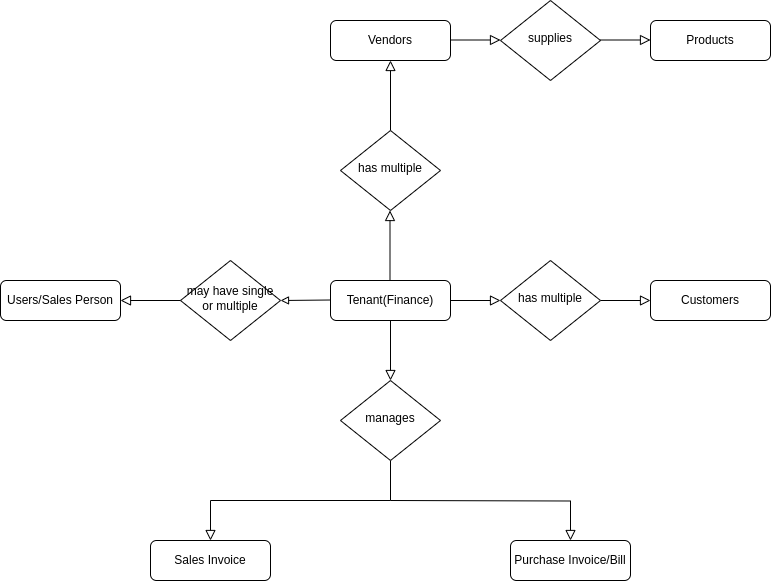

The diagram above was exported from draw.io. Its source (the exported page's mxGraphModel, read from the mxfile embedded in the PNG):
<mxGraphModel dx="1633" dy="1632" grid="1" gridSize="10" guides="1" tooltips="1" connect="1" arrows="1" fold="1" page="1" pageScale="1" pageWidth="827" pageHeight="1169" math="0" shadow="0">
  <root>
    <mxCell id="WIyWlLk6GJQsqaUBKTNV-0" />
    <mxCell id="WIyWlLk6GJQsqaUBKTNV-1" parent="WIyWlLk6GJQsqaUBKTNV-0" />
    <mxCell id="ZedJwuTiLlntfoEXIh5Q-5" value="" style="edgeStyle=orthogonalEdgeStyle;rounded=0;html=1;jettySize=auto;orthogonalLoop=1;fontSize=11;endArrow=block;endFill=0;strokeWidth=1;shadow=0;labelBackgroundColor=none;entryX=1;entryY=0.5;entryDx=0;entryDy=0;" edge="1" parent="WIyWlLk6GJQsqaUBKTNV-1" target="ZedJwuTiLlntfoEXIh5Q-1">
      <mxGeometry y="10" relative="1" as="geometry">
        <mxPoint as="offset" />
        <mxPoint x="160" y="99.5" as="sourcePoint" />
        <mxPoint x="50" y="99.5" as="targetPoint" />
      </mxGeometry>
    </mxCell>
    <mxCell id="WIyWlLk6GJQsqaUBKTNV-2" value="" style="rounded=0;html=1;jettySize=auto;orthogonalLoop=1;fontSize=11;endArrow=block;endFill=0;endSize=8;strokeWidth=1;shadow=0;labelBackgroundColor=none;edgeStyle=orthogonalEdgeStyle;" parent="WIyWlLk6GJQsqaUBKTNV-1" source="WIyWlLk6GJQsqaUBKTNV-3" target="WIyWlLk6GJQsqaUBKTNV-6" edge="1">
      <mxGeometry relative="1" as="geometry" />
    </mxCell>
    <mxCell id="WIyWlLk6GJQsqaUBKTNV-3" value="Tenant(Finance)" style="rounded=1;whiteSpace=wrap;html=1;fontSize=12;glass=0;strokeWidth=1;shadow=0;" parent="WIyWlLk6GJQsqaUBKTNV-1" vertex="1">
      <mxGeometry x="160" y="80" width="120" height="40" as="geometry" />
    </mxCell>
    <mxCell id="WIyWlLk6GJQsqaUBKTNV-4" value="" style="rounded=0;html=1;jettySize=auto;orthogonalLoop=1;fontSize=11;endArrow=block;endFill=0;endSize=8;strokeWidth=1;shadow=0;labelBackgroundColor=none;edgeStyle=orthogonalEdgeStyle;exitX=0.5;exitY=1;exitDx=0;exitDy=0;" parent="WIyWlLk6GJQsqaUBKTNV-1" source="WIyWlLk6GJQsqaUBKTNV-3" target="WIyWlLk6GJQsqaUBKTNV-10" edge="1">
      <mxGeometry y="20" relative="1" as="geometry">
        <mxPoint as="offset" />
      </mxGeometry>
    </mxCell>
    <mxCell id="WIyWlLk6GJQsqaUBKTNV-5" value="" style="edgeStyle=orthogonalEdgeStyle;rounded=0;html=1;jettySize=auto;orthogonalLoop=1;fontSize=11;endArrow=block;endFill=0;endSize=8;strokeWidth=1;shadow=0;labelBackgroundColor=none;" parent="WIyWlLk6GJQsqaUBKTNV-1" source="WIyWlLk6GJQsqaUBKTNV-6" target="WIyWlLk6GJQsqaUBKTNV-7" edge="1">
      <mxGeometry y="10" relative="1" as="geometry">
        <mxPoint as="offset" />
      </mxGeometry>
    </mxCell>
    <mxCell id="WIyWlLk6GJQsqaUBKTNV-6" value="has multiple" style="rhombus;whiteSpace=wrap;html=1;shadow=0;fontFamily=Helvetica;fontSize=12;align=center;strokeWidth=1;spacing=6;spacingTop=-4;" parent="WIyWlLk6GJQsqaUBKTNV-1" vertex="1">
      <mxGeometry x="330" y="60" width="100" height="80" as="geometry" />
    </mxCell>
    <mxCell id="WIyWlLk6GJQsqaUBKTNV-7" value="Customers" style="rounded=1;whiteSpace=wrap;html=1;fontSize=12;glass=0;strokeWidth=1;shadow=0;" parent="WIyWlLk6GJQsqaUBKTNV-1" vertex="1">
      <mxGeometry x="480" y="80" width="120" height="40" as="geometry" />
    </mxCell>
    <mxCell id="WIyWlLk6GJQsqaUBKTNV-8" value="" style="rounded=0;html=1;jettySize=auto;orthogonalLoop=1;fontSize=11;endArrow=block;endFill=0;endSize=8;strokeWidth=1;shadow=0;labelBackgroundColor=none;edgeStyle=orthogonalEdgeStyle;" parent="WIyWlLk6GJQsqaUBKTNV-1" source="WIyWlLk6GJQsqaUBKTNV-10" target="WIyWlLk6GJQsqaUBKTNV-11" edge="1">
      <mxGeometry x="0.16" y="15" relative="1" as="geometry">
        <mxPoint as="offset" />
        <Array as="points">
          <mxPoint x="220" y="300" />
          <mxPoint x="40" y="300" />
        </Array>
      </mxGeometry>
    </mxCell>
    <mxCell id="WIyWlLk6GJQsqaUBKTNV-9" value="" style="edgeStyle=orthogonalEdgeStyle;rounded=0;html=1;jettySize=auto;orthogonalLoop=1;fontSize=11;endArrow=block;endFill=0;endSize=8;strokeWidth=1;shadow=0;labelBackgroundColor=none;" parent="WIyWlLk6GJQsqaUBKTNV-1" target="WIyWlLk6GJQsqaUBKTNV-12" edge="1">
      <mxGeometry y="10" relative="1" as="geometry">
        <mxPoint as="offset" />
        <mxPoint x="220" y="300" as="sourcePoint" />
      </mxGeometry>
    </mxCell>
    <mxCell id="WIyWlLk6GJQsqaUBKTNV-10" value="manages" style="rhombus;whiteSpace=wrap;html=1;shadow=0;fontFamily=Helvetica;fontSize=12;align=center;strokeWidth=1;spacing=6;spacingTop=-4;" parent="WIyWlLk6GJQsqaUBKTNV-1" vertex="1">
      <mxGeometry x="170" y="180" width="100" height="80" as="geometry" />
    </mxCell>
    <mxCell id="WIyWlLk6GJQsqaUBKTNV-11" value="Sales Invoice" style="rounded=1;whiteSpace=wrap;html=1;fontSize=12;glass=0;strokeWidth=1;shadow=0;" parent="WIyWlLk6GJQsqaUBKTNV-1" vertex="1">
      <mxGeometry x="-20" y="340" width="120" height="40" as="geometry" />
    </mxCell>
    <mxCell id="WIyWlLk6GJQsqaUBKTNV-12" value="Purchase Invoice/Bill" style="rounded=1;whiteSpace=wrap;html=1;fontSize=12;glass=0;strokeWidth=1;shadow=0;" parent="WIyWlLk6GJQsqaUBKTNV-1" vertex="1">
      <mxGeometry x="340" y="340" width="120" height="40" as="geometry" />
    </mxCell>
    <mxCell id="ZedJwuTiLlntfoEXIh5Q-0" value="" style="edgeStyle=orthogonalEdgeStyle;rounded=0;html=1;jettySize=auto;orthogonalLoop=1;fontSize=11;endArrow=block;endFill=0;endSize=8;strokeWidth=1;shadow=0;labelBackgroundColor=none;" edge="1" parent="WIyWlLk6GJQsqaUBKTNV-1" source="ZedJwuTiLlntfoEXIh5Q-1" target="ZedJwuTiLlntfoEXIh5Q-2">
      <mxGeometry y="10" relative="1" as="geometry">
        <mxPoint as="offset" />
      </mxGeometry>
    </mxCell>
    <mxCell id="ZedJwuTiLlntfoEXIh5Q-1" value="may have single or multiple" style="rhombus;whiteSpace=wrap;html=1;shadow=0;fontFamily=Helvetica;fontSize=12;align=center;strokeWidth=1;spacing=6;spacingTop=-4;" vertex="1" parent="WIyWlLk6GJQsqaUBKTNV-1">
      <mxGeometry x="10" y="60" width="100" height="80" as="geometry" />
    </mxCell>
    <mxCell id="ZedJwuTiLlntfoEXIh5Q-2" value="Users/Sales Person" style="rounded=1;whiteSpace=wrap;html=1;fontSize=12;glass=0;strokeWidth=1;shadow=0;" vertex="1" parent="WIyWlLk6GJQsqaUBKTNV-1">
      <mxGeometry x="-170" y="80" width="120" height="40" as="geometry" />
    </mxCell>
    <mxCell id="ZedJwuTiLlntfoEXIh5Q-6" value="" style="rounded=0;html=1;jettySize=auto;orthogonalLoop=1;fontSize=11;endArrow=block;endFill=0;endSize=8;strokeWidth=1;shadow=0;labelBackgroundColor=none;edgeStyle=orthogonalEdgeStyle;" edge="1" parent="WIyWlLk6GJQsqaUBKTNV-1" source="ZedJwuTiLlntfoEXIh5Q-8" target="ZedJwuTiLlntfoEXIh5Q-9">
      <mxGeometry x="0.16" y="15" relative="1" as="geometry">
        <mxPoint as="offset" />
      </mxGeometry>
    </mxCell>
    <mxCell id="ZedJwuTiLlntfoEXIh5Q-8" value="has multiple" style="rhombus;whiteSpace=wrap;html=1;shadow=0;fontFamily=Helvetica;fontSize=12;align=center;strokeWidth=1;spacing=6;spacingTop=-4;" vertex="1" parent="WIyWlLk6GJQsqaUBKTNV-1">
      <mxGeometry x="170" y="-70" width="100" height="80" as="geometry" />
    </mxCell>
    <mxCell id="ZedJwuTiLlntfoEXIh5Q-9" value="Vendors" style="rounded=1;whiteSpace=wrap;html=1;fontSize=12;glass=0;strokeWidth=1;shadow=0;" vertex="1" parent="WIyWlLk6GJQsqaUBKTNV-1">
      <mxGeometry x="160" y="-180" width="120" height="40" as="geometry" />
    </mxCell>
    <mxCell id="ZedJwuTiLlntfoEXIh5Q-10" value="Products" style="rounded=1;whiteSpace=wrap;html=1;fontSize=12;glass=0;strokeWidth=1;shadow=0;" vertex="1" parent="WIyWlLk6GJQsqaUBKTNV-1">
      <mxGeometry x="480" y="-180" width="120" height="40" as="geometry" />
    </mxCell>
    <mxCell id="ZedJwuTiLlntfoEXIh5Q-12" value="supplies" style="rhombus;whiteSpace=wrap;html=1;shadow=0;fontFamily=Helvetica;fontSize=12;align=center;strokeWidth=1;spacing=6;spacingTop=-4;" vertex="1" parent="WIyWlLk6GJQsqaUBKTNV-1">
      <mxGeometry x="330" y="-200" width="100" height="80" as="geometry" />
    </mxCell>
    <mxCell id="ZedJwuTiLlntfoEXIh5Q-13" value="" style="rounded=0;html=1;jettySize=auto;orthogonalLoop=1;fontSize=11;endArrow=block;endFill=0;endSize=8;strokeWidth=1;shadow=0;labelBackgroundColor=none;edgeStyle=orthogonalEdgeStyle;" edge="1" parent="WIyWlLk6GJQsqaUBKTNV-1">
      <mxGeometry relative="1" as="geometry">
        <mxPoint x="280" y="-160.5" as="sourcePoint" />
        <mxPoint x="330" y="-160.5" as="targetPoint" />
      </mxGeometry>
    </mxCell>
    <mxCell id="ZedJwuTiLlntfoEXIh5Q-14" value="" style="rounded=0;html=1;jettySize=auto;orthogonalLoop=1;fontSize=11;endArrow=block;endFill=0;endSize=8;strokeWidth=1;shadow=0;labelBackgroundColor=none;edgeStyle=orthogonalEdgeStyle;" edge="1" parent="WIyWlLk6GJQsqaUBKTNV-1">
      <mxGeometry relative="1" as="geometry">
        <mxPoint x="430" y="-160.5" as="sourcePoint" />
        <mxPoint x="480" y="-160.5" as="targetPoint" />
      </mxGeometry>
    </mxCell>
    <mxCell id="ZedJwuTiLlntfoEXIh5Q-16" value="" style="rounded=0;html=1;jettySize=auto;orthogonalLoop=1;fontSize=11;endArrow=block;endFill=0;endSize=8;strokeWidth=1;shadow=0;labelBackgroundColor=none;edgeStyle=orthogonalEdgeStyle;" edge="1" parent="WIyWlLk6GJQsqaUBKTNV-1">
      <mxGeometry x="0.16" y="15" relative="1" as="geometry">
        <mxPoint as="offset" />
        <mxPoint x="219.5" y="80" as="sourcePoint" />
        <mxPoint x="219.5" y="10" as="targetPoint" />
      </mxGeometry>
    </mxCell>
  </root>
</mxGraphModel>